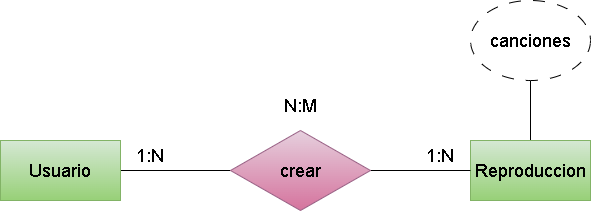

The diagram above was exported from draw.io. Its source (the exported page's mxGraphModel, read from the mxfile embedded in the PNG):
<mxGraphModel dx="1770" dy="1139" grid="1" gridSize="10" guides="1" tooltips="1" connect="1" arrows="1" fold="1" page="1" pageScale="1" pageWidth="850" pageHeight="1100" math="0" shadow="0">
  <root>
    <mxCell id="0" />
    <mxCell id="1" parent="0" />
    <mxCell id="2" style="edgeStyle=none;html=1;entryX=0;entryY=0.5;entryDx=0;entryDy=0;endArrow=none;endFill=0;" edge="1" parent="1" source="3" target="6">
      <mxGeometry relative="1" as="geometry" />
    </mxCell>
    <mxCell id="3" value="&lt;font style=&quot;font-size: 18px;&quot;&gt;Usuario&lt;/font&gt;" style="rounded=0;whiteSpace=wrap;html=1;fillColor=#d5e8d4;gradientColor=#97d077;strokeColor=#82b366;" vertex="1" parent="1">
      <mxGeometry x="120" y="290" width="120" height="60" as="geometry" />
    </mxCell>
    <mxCell id="11" style="edgeStyle=none;html=1;entryX=0.5;entryY=1;entryDx=0;entryDy=0;fontSize=18;endArrow=none;endFill=0;" edge="1" parent="1" source="4" target="10">
      <mxGeometry relative="1" as="geometry" />
    </mxCell>
    <mxCell id="4" value="&lt;font style=&quot;font-size: 18px;&quot;&gt;Reproduccion&lt;/font&gt;" style="rounded=0;whiteSpace=wrap;html=1;fillColor=#d5e8d4;gradientColor=#97d077;strokeColor=#82b366;" vertex="1" parent="1">
      <mxGeometry x="590" y="290" width="120" height="60" as="geometry" />
    </mxCell>
    <mxCell id="5" style="edgeStyle=none;html=1;endArrow=none;endFill=0;" edge="1" parent="1" source="6" target="4">
      <mxGeometry relative="1" as="geometry" />
    </mxCell>
    <mxCell id="6" value="&lt;span style=&quot;font-size: 18px;&quot;&gt;crear&lt;/span&gt;" style="rhombus;whiteSpace=wrap;html=1;fillColor=#e6d0de;gradientColor=#d5739d;strokeColor=#996185;" vertex="1" parent="1">
      <mxGeometry x="350" y="280" width="140" height="80" as="geometry" />
    </mxCell>
    <mxCell id="7" value="1:N" style="text;html=1;strokeColor=none;fillColor=none;align=center;verticalAlign=middle;whiteSpace=wrap;rounded=0;fontSize=18;" vertex="1" parent="1">
      <mxGeometry x="240" y="290" width="60" height="30" as="geometry" />
    </mxCell>
    <mxCell id="8" value="1:N" style="text;html=1;strokeColor=none;fillColor=none;align=center;verticalAlign=middle;whiteSpace=wrap;rounded=0;fontSize=18;" vertex="1" parent="1">
      <mxGeometry x="530" y="290" width="60" height="30" as="geometry" />
    </mxCell>
    <mxCell id="9" value="N:M" style="text;html=1;strokeColor=none;fillColor=none;align=center;verticalAlign=middle;whiteSpace=wrap;rounded=0;fontSize=18;" vertex="1" parent="1">
      <mxGeometry x="390" y="240" width="60" height="30" as="geometry" />
    </mxCell>
    <mxCell id="10" value="&lt;font style=&quot;font-size: 18px;&quot;&gt;canciones&lt;/font&gt;" style="ellipse;whiteSpace=wrap;html=1;dashed=1;dashPattern=12 12;" vertex="1" parent="1">
      <mxGeometry x="590" y="150" width="120" height="80" as="geometry" />
    </mxCell>
  </root>
</mxGraphModel>